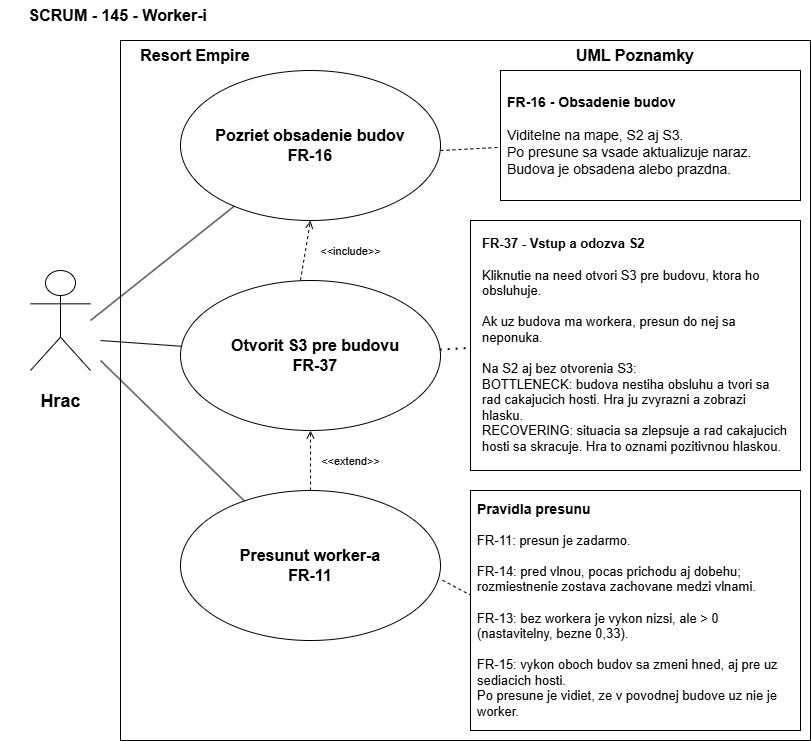

The diagram above was exported from draw.io. Its source (the exported page's mxGraphModel, read from the mxfile embedded in the PNG):
<mxGraphModel dx="1447" dy="887" grid="1" gridSize="10" guides="1" tooltips="1" connect="1" arrows="1" fold="1" page="1" pageScale="1" pageWidth="827" pageHeight="1169" math="0" shadow="0">
  <root>
    <mxCell id="0" />
    <mxCell id="1" parent="0" />
    <mxCell id="v8t9KGp93ofDw4pH66zE-1" parent="1" style="shape=umlActor;verticalLabelPosition=bottom;verticalAlign=top;html=1;outlineConnect=0;labelPerimeter=1;" value="&lt;div&gt;&lt;br&gt;&lt;/div&gt;&lt;div&gt;&lt;b&gt;&lt;font style=&quot;font-size: 18px;&quot;&gt;Hrac&lt;/font&gt;&lt;/b&gt;&lt;/div&gt;" vertex="1">
      <mxGeometry height="100" width="60" x="30" y="280" as="geometry" />
    </mxCell>
    <mxCell id="v8t9KGp93ofDw4pH66zE-3" parent="1" style="rounded=0;whiteSpace=wrap;html=1;" value="" vertex="1">
      <mxGeometry height="700" width="690" x="120" y="50" as="geometry" />
    </mxCell>
    <mxCell id="v8t9KGp93ofDw4pH66zE-4" parent="1" style="ellipse;whiteSpace=wrap;html=1;shapeInside=1;" value="" vertex="1">
      <mxGeometry height="150" width="260" x="180" y="80" as="geometry" />
    </mxCell>
    <mxCell id="v8t9KGp93ofDw4pH66zE-5" parent="1" style="ellipse;whiteSpace=wrap;html=1;shapeInside=1;" value="" vertex="1">
      <mxGeometry height="150" width="260" x="180" y="290" as="geometry" />
    </mxCell>
    <mxCell id="v8t9KGp93ofDw4pH66zE-6" parent="1" style="ellipse;whiteSpace=wrap;html=1;shapeInside=1;" value="" vertex="1">
      <mxGeometry height="150" width="260" x="180" y="500" as="geometry" />
    </mxCell>
    <mxCell id="v8t9KGp93ofDw4pH66zE-8" edge="1" parent="1" style="endArrow=none;html=1;rounded=0;defaultLabelBackgroundColor=page;labelPadding=0 4;" target="v8t9KGp93ofDw4pH66zE-4" value="">
      <mxGeometry height="50" relative="1" width="50" as="geometry">
        <mxPoint x="90" y="330" as="sourcePoint" />
        <mxPoint x="140" y="280" as="targetPoint" />
      </mxGeometry>
    </mxCell>
    <mxCell id="v8t9KGp93ofDw4pH66zE-9" edge="1" parent="1" style="endArrow=none;html=1;rounded=0;defaultLabelBackgroundColor=page;labelPadding=0 4;" target="v8t9KGp93ofDw4pH66zE-5" value="">
      <mxGeometry height="50" relative="1" width="50" as="geometry">
        <mxPoint x="100" y="350" as="sourcePoint" />
        <mxPoint x="150" y="300" as="targetPoint" />
      </mxGeometry>
    </mxCell>
    <mxCell id="v8t9KGp93ofDw4pH66zE-10" edge="1" parent="1" style="endArrow=none;html=1;rounded=0;defaultLabelBackgroundColor=page;labelPadding=0 4;" target="v8t9KGp93ofDw4pH66zE-6" value="">
      <mxGeometry height="50" relative="1" width="50" as="geometry">
        <mxPoint x="100" y="370" as="sourcePoint" />
        <mxPoint x="150" y="320" as="targetPoint" />
      </mxGeometry>
    </mxCell>
    <mxCell id="v8t9KGp93ofDw4pH66zE-11" parent="1" style="text;html=1;whiteSpace=wrap;strokeColor=none;fillColor=none;align=center;verticalAlign=middle;rounded=0;" value="&lt;pre dir=&quot;ltr&quot;&gt;&lt;code&gt;&lt;b&gt;&lt;font style=&quot;font-size: 16px;&quot; face=&quot;Helvetica&quot;&gt;Pozriet obsadenie budov&lt;br&gt;FR-16&lt;/font&gt;&lt;/b&gt;&lt;/code&gt;&lt;/pre&gt;" vertex="1">
      <mxGeometry height="90" width="210" x="205" y="110" as="geometry" />
    </mxCell>
    <mxCell id="v8t9KGp93ofDw4pH66zE-12" parent="1" style="text;html=1;whiteSpace=wrap;strokeColor=none;fillColor=none;align=center;verticalAlign=middle;rounded=0;" value="&lt;div&gt;&lt;b&gt;&lt;font style=&quot;font-size: 16px;&quot;&gt;Otvorit S3 pre budovu&lt;/font&gt;&lt;/b&gt;&lt;/div&gt;&lt;div&gt;&lt;b&gt;&lt;font style=&quot;font-size: 16px;&quot;&gt;FR-3&lt;/font&gt;&lt;/b&gt;&lt;font style=&quot;font-size: 16px;&quot;&gt;&lt;b&gt;7&lt;/b&gt;&lt;/font&gt;&lt;/div&gt;" vertex="1">
      <mxGeometry height="70" width="210" x="210" y="330" as="geometry" />
    </mxCell>
    <mxCell id="v8t9KGp93ofDw4pH66zE-13" parent="1" style="text;html=1;whiteSpace=wrap;strokeColor=none;fillColor=none;align=center;verticalAlign=middle;rounded=0;" value="&lt;div&gt;&lt;font style=&quot;font-size: 16px;&quot;&gt;&lt;b&gt;Presunut worker-a&lt;/b&gt;&lt;/font&gt;&lt;/div&gt;&lt;div&gt;&lt;font style=&quot;font-size: 16px;&quot;&gt;&lt;b&gt;FR-11&lt;/b&gt;&lt;/font&gt;&lt;/div&gt;" vertex="1">
      <mxGeometry height="90" width="220" x="200" y="530" as="geometry" />
    </mxCell>
    <mxCell id="v8t9KGp93ofDw4pH66zE-19" parent="1" style="text;html=1;whiteSpace=wrap;strokeColor=none;fillColor=none;align=center;verticalAlign=middle;rounded=0;" value="&lt;b&gt;&lt;font style=&quot;font-size: 16px;&quot;&gt;UML Poznamky&lt;/font&gt;&lt;/b&gt;" vertex="1">
      <mxGeometry height="30" width="210" x="530" y="50" as="geometry" />
    </mxCell>
    <mxCell id="v8t9KGp93ofDw4pH66zE-20" edge="1" parent="1" style="endArrow=none;dashed=1;html=1;rounded=0;defaultLabelBackgroundColor=page;labelPadding=0 4;entryX=0.003;entryY=0.607;entryDx=0;entryDy=0;" value="">
      <mxGeometry height="50" relative="1" width="50" as="geometry">
        <mxPoint x="440" y="160" as="sourcePoint" />
        <mxPoint x="500" y="156.841046" as="targetPoint" />
      </mxGeometry>
    </mxCell>
    <mxCell id="v8t9KGp93ofDw4pH66zE-21" edge="1" parent="1" source="v8t9KGp93ofDw4pH66zE-5" style="endArrow=none;dashed=1;html=1;dashPattern=1 3;strokeWidth=2;rounded=0;defaultLabelBackgroundColor=page;labelPadding=0 4;" value="">
      <mxGeometry height="50" relative="1" width="50" as="geometry">
        <mxPoint x="460" y="370" as="sourcePoint" />
        <mxPoint x="500" y="356.4925373134329" as="targetPoint" />
      </mxGeometry>
    </mxCell>
    <mxCell id="v8t9KGp93ofDw4pH66zE-22" edge="1" parent="1" source="v8t9KGp93ofDw4pH66zE-6" style="endArrow=none;dashed=1;html=1;rounded=0;defaultLabelBackgroundColor=page;labelPadding=0 4;entryX=0;entryY=0.5;entryDx=0;entryDy=0;exitX=1.008;exitY=0.598;exitDx=0;exitDy=0;exitPerimeter=0;" value="">
      <mxGeometry height="50" relative="1" width="50" as="geometry">
        <mxPoint x="440" y="560" as="sourcePoint" />
        <mxPoint x="480" y="609.9999999999998" as="targetPoint" />
      </mxGeometry>
    </mxCell>
    <mxCell id="v8t9KGp93ofDw4pH66zE-26" parent="1" style="text;html=1;whiteSpace=wrap;strokeColor=none;fillColor=none;align=center;verticalAlign=middle;rounded=0;" value="&lt;b&gt;&lt;font style=&quot;font-size: 16px;&quot;&gt;Resort Empire&lt;/font&gt;&lt;/b&gt;" vertex="1">
      <mxGeometry height="30" width="130" x="130" y="50" as="geometry" />
    </mxCell>
    <mxCell id="v8t9KGp93ofDw4pH66zE-27" edge="1" parent="1" source="v8t9KGp93ofDw4pH66zE-6" style="html=1;verticalAlign=bottom;labelBackgroundColor=none;endArrow=open;endFill=0;dashed=1;rounded=0;defaultLabelBackgroundColor=page;labelPadding=0 4;exitX=0.5;exitY=0;exitDx=0;exitDy=0;" target="v8t9KGp93ofDw4pH66zE-5" value="&amp;lt;&amp;lt;extend&amp;gt;&amp;gt;">
      <mxGeometry relative="1" width="160" x="-0.3333" y="-40" as="geometry">
        <mxPoint as="offset" />
        <Array as="points" />
        <mxPoint x="310" y="490" as="sourcePoint" />
        <mxPoint x="470" y="490" as="targetPoint" />
      </mxGeometry>
    </mxCell>
    <mxCell id="v8t9KGp93ofDw4pH66zE-28" edge="1" parent="1" style="html=1;verticalAlign=bottom;labelBackgroundColor=none;endArrow=open;endFill=0;dashed=1;rounded=0;defaultLabelBackgroundColor=page;labelPadding=0 4;entryX=0.5;entryY=1;entryDx=0;entryDy=0;" target="v8t9KGp93ofDw4pH66zE-4" value="&amp;lt;&amp;lt;include&amp;gt;&amp;gt;">
      <mxGeometry relative="1" width="160" x="-0.0811" y="-46" as="geometry">
        <mxPoint as="offset" />
        <mxPoint x="300" y="290" as="sourcePoint" />
        <mxPoint x="460" y="290" as="targetPoint" />
      </mxGeometry>
    </mxCell>
    <mxCell id="v8t9KGp93ofDw4pH66zE-34" parent="1" style="rounded=0;whiteSpace=wrap;html=1;" value="" vertex="1">
      <mxGeometry height="130" width="300" x="500" y="80" as="geometry" />
    </mxCell>
    <mxCell id="v8t9KGp93ofDw4pH66zE-31" parent="1" style="text;html=1;whiteSpace=wrap;strokeColor=none;fillColor=none;align=center;verticalAlign=middle;rounded=0;" value="&lt;b&gt;&lt;font style=&quot;font-size: 16px;&quot;&gt;SCRUM - 145 - Worker-i&amp;nbsp;&lt;/font&gt;&lt;/b&gt;" vertex="1">
      <mxGeometry height="30" width="240" y="10" as="geometry" />
    </mxCell>
    <mxCell id="v8t9KGp93ofDw4pH66zE-18" parent="1" style="text;html=1;whiteSpace=wrap;strokeColor=none;fillColor=none;align=left;verticalAlign=middle;rounded=0;" value="&lt;div style=&quot;&quot;&gt;&lt;font style=&quot;font-size: 14px;&quot;&gt;&lt;b style=&quot;&quot;&gt;FR-16 - Obsadenie budov&lt;/b&gt;&lt;/font&gt;&lt;/div&gt;&lt;div style=&quot;&quot;&gt;&lt;font style=&quot;font-size: 14px;&quot;&gt;&lt;b&gt;&lt;br&gt;&lt;/b&gt;&lt;/font&gt;&lt;/div&gt;&lt;div style=&quot;&quot;&gt;&lt;font style=&quot;font-size: 14px;&quot;&gt;Viditelne na mape, S2 aj S3.&lt;/font&gt;&lt;/div&gt;&lt;div style=&quot;&quot;&gt;&lt;font style=&quot;font-size: 14px;&quot;&gt;Po presune sa vsade aktualizuje naraz.&lt;/font&gt;&lt;/div&gt;&lt;div style=&quot;&quot;&gt;&lt;font style=&quot;font-size: 14px;&quot;&gt;Budova je obsadena alebo prazdna.&lt;/font&gt;&lt;/div&gt;" vertex="1">
      <mxGeometry height="150" width="285" x="505" y="70" as="geometry" />
    </mxCell>
    <mxCell id="v8t9KGp93ofDw4pH66zE-35" parent="1" style="rounded=0;whiteSpace=wrap;html=1;" value="" vertex="1">
      <mxGeometry height="250" width="330" x="470" y="230" as="geometry" />
    </mxCell>
    <mxCell id="v8t9KGp93ofDw4pH66zE-23" parent="1" style="text;html=1;whiteSpace=wrap;strokeColor=none;fillColor=none;align=left;verticalAlign=middle;rounded=0;" value="&lt;div&gt;&lt;font style=&quot;font-size: 13px;&quot;&gt;&lt;b style=&quot;&quot;&gt;FR-37 - Vstup a odozva S2&lt;/b&gt;&lt;/font&gt;&lt;/div&gt;&lt;div&gt;&lt;font style=&quot;font-size: 13px;&quot;&gt;&lt;br&gt;&lt;/font&gt;&lt;/div&gt;&lt;div&gt;&lt;font style=&quot;font-size: 13px;&quot;&gt;Kliknutie na need otvori S3 pre budovu, ktora ho obsluhuje.&lt;/font&gt;&lt;/div&gt;&lt;div&gt;&lt;font style=&quot;font-size: 13px;&quot;&gt;&lt;br&gt;&lt;/font&gt;&lt;/div&gt;&lt;div&gt;&lt;font style=&quot;font-size: 13px;&quot;&gt;Ak uz budova ma workera, presun do nej sa neponuka.&lt;/font&gt;&lt;/div&gt;&lt;div&gt;&lt;font style=&quot;font-size: 13px;&quot;&gt;&lt;br&gt;&lt;/font&gt;&lt;/div&gt;&lt;div&gt;&lt;font style=&quot;font-size: 13px;&quot;&gt;Na S2 aj bez otvorenia S3:&lt;/font&gt;&lt;/div&gt;&lt;div&gt;&lt;font style=&quot;font-size: 13px;&quot;&gt;BOTTLENECK: budova nestiha obsluhu a tvori sa rad cakajucich hosti. Hra ju zvyrazni a zobrazi hlasku.&lt;/font&gt;&lt;/div&gt;&lt;div&gt;&lt;font style=&quot;font-size: 13px;&quot;&gt;RECOVERING: situacia sa zlepsuje a rad cakajucich hosti sa skracuje. Hra to oznami pozitivnou hlaskou.&lt;/font&gt;&lt;/div&gt;" vertex="1">
      <mxGeometry height="210" width="310" x="480" y="250" as="geometry" />
    </mxCell>
    <mxCell id="v8t9KGp93ofDw4pH66zE-37" parent="1" style="rounded=0;whiteSpace=wrap;html=1;" value="" vertex="1">
      <mxGeometry height="240" width="330" x="470" y="500" as="geometry" />
    </mxCell>
    <mxCell id="v8t9KGp93ofDw4pH66zE-24" parent="1" style="text;html=1;whiteSpace=wrap;strokeColor=none;fillColor=none;align=left;verticalAlign=middle;rounded=0;" value="&lt;div&gt;&lt;b&gt;&lt;font style=&quot;font-size: 14px;&quot;&gt;Pravidla presunu&lt;/font&gt;&lt;/b&gt;&lt;/div&gt;&lt;div&gt;&lt;br&gt;&lt;/div&gt;&lt;div&gt;&lt;font style=&quot;font-size: 13px;&quot;&gt;FR-11: presun je zadarmo.&lt;/font&gt;&lt;/div&gt;&lt;div&gt;&lt;font style=&quot;font-size: 13px;&quot;&gt;&lt;br&gt;&lt;/font&gt;&lt;/div&gt;&lt;div&gt;&lt;font style=&quot;font-size: 13px;&quot;&gt;FR-14: pred vlnou, pocas prichodu aj dobehu; rozmiestnenie zostava zachovane medzi vlnami.&lt;/font&gt;&lt;/div&gt;&lt;div&gt;&lt;font style=&quot;font-size: 13px;&quot;&gt;&lt;br&gt;&lt;/font&gt;&lt;/div&gt;&lt;div&gt;&lt;font style=&quot;font-size: 13px;&quot;&gt;FR-13: bez workera je vykon nizsi, ale &amp;gt; 0 (nastavitelny, bezne 0,33).&lt;/font&gt;&lt;/div&gt;&lt;div&gt;&lt;font style=&quot;font-size: 13px;&quot;&gt;&lt;br&gt;&lt;/font&gt;&lt;/div&gt;&lt;div&gt;&lt;font style=&quot;font-size: 13px;&quot;&gt;FR-15: vykon oboch budov sa zmeni hned, aj pre uz sediacich hosti.&lt;/font&gt;&lt;/div&gt;&lt;div&gt;&lt;font style=&quot;font-size: 13px;&quot;&gt;Po presune je vidiet, ze v povodnej budove uz nie je worker.&lt;/font&gt;&lt;/div&gt;" vertex="1">
      <mxGeometry height="180" width="320" x="475" y="530" as="geometry" />
    </mxCell>
  </root>
</mxGraphModel>